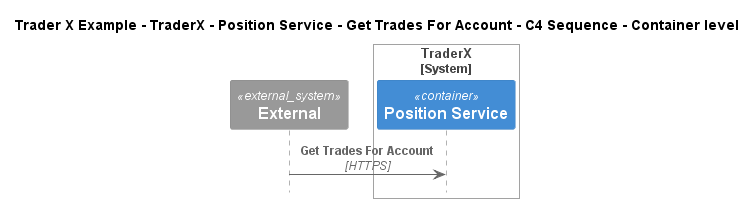

The diagram above was rendered by PlantUML. Its source (embedded in the PNG):
@startuml
!include ..\..\..\..\..\..\..\.c4s\C4_Sequence.puml

title Trader X Example - TraderX - Position Service - Get Trades For Account - C4 Sequence - Container level

System_Ext(C4InterFlow.SoftwareSystems.ExternalSystem, "External", "")

System_Boundary(TraderXExample.SoftwareSystems.TraderX, "TraderX")
    Container(TraderXExample.SoftwareSystems.TraderX.Containers.PositionService, "Position Service", "", "Server process which processes trading activity and updates positions")
Boundary_End()

Rel(C4InterFlow.SoftwareSystems.ExternalSystem, TraderXExample.SoftwareSystems.TraderX.Containers.PositionService, "Get Trades For Account", "HTTPS")


@enduml